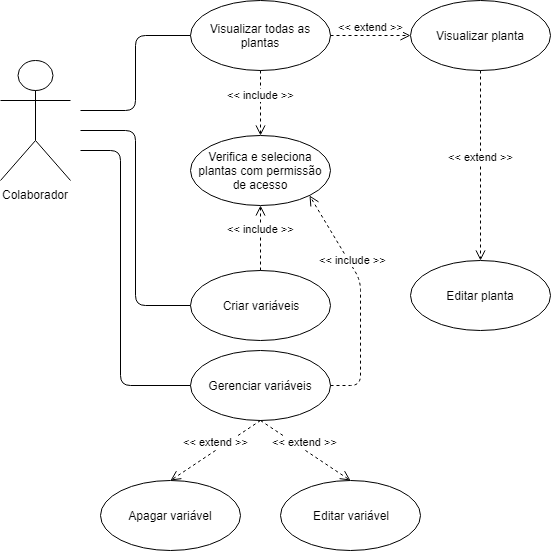

The diagram above was exported from draw.io. Its source (the exported page's mxGraphModel, read from the mxfile embedded in the PNG):
<mxGraphModel dx="840" dy="451" grid="1" gridSize="10" guides="1" tooltips="1" connect="1" arrows="1" fold="1" page="1" pageScale="1" pageWidth="827" pageHeight="1169" math="0" shadow="0">
  <root>
    <mxCell id="0" />
    <mxCell id="1" parent="0" />
    <mxCell id="2" value="Visualizar todas as plantas" style="ellipse;whiteSpace=wrap;html=1;" vertex="1" parent="1">
      <mxGeometry x="300" y="100" width="140" height="70" as="geometry" />
    </mxCell>
    <mxCell id="3" value="Verifica e seleciona plantas com permissão de acesso" style="ellipse;whiteSpace=wrap;html=1;" vertex="1" parent="1">
      <mxGeometry x="300" y="235" width="140" height="70" as="geometry" />
    </mxCell>
    <mxCell id="4" value="&amp;lt;&amp;lt; include &amp;gt;&amp;gt;" style="html=1;verticalAlign=bottom;endArrow=open;dashed=1;endSize=8;exitX=0.5;exitY=1;exitDx=0;exitDy=0;entryX=0.5;entryY=0;entryDx=0;entryDy=0;" edge="1" source="2" target="3" parent="1">
      <mxGeometry relative="1" as="geometry">
        <mxPoint x="250" y="330" as="sourcePoint" />
        <mxPoint x="170" y="330" as="targetPoint" />
      </mxGeometry>
    </mxCell>
    <mxCell id="5" value="Visualizar planta" style="ellipse;whiteSpace=wrap;html=1;" vertex="1" parent="1">
      <mxGeometry x="520" y="100" width="140" height="70" as="geometry" />
    </mxCell>
    <mxCell id="6" value="&amp;lt;&amp;lt; extend &amp;gt;&amp;gt;" style="html=1;verticalAlign=bottom;endArrow=open;dashed=1;endSize=8;exitX=1;exitY=0.5;exitDx=0;exitDy=0;entryX=0;entryY=0.5;entryDx=0;entryDy=0;" edge="1" source="2" target="5" parent="1">
      <mxGeometry relative="1" as="geometry">
        <mxPoint x="590" y="270" as="sourcePoint" />
        <mxPoint x="510" y="270" as="targetPoint" />
      </mxGeometry>
    </mxCell>
    <mxCell id="7" value="Editar planta" style="ellipse;whiteSpace=wrap;html=1;" vertex="1" parent="1">
      <mxGeometry x="520" y="360" width="140" height="70" as="geometry" />
    </mxCell>
    <mxCell id="8" value="&amp;lt;&amp;lt; extend &amp;gt;&amp;gt;" style="html=1;verticalAlign=bottom;endArrow=open;dashed=1;endSize=8;exitX=0.5;exitY=1;exitDx=0;exitDy=0;entryX=0.5;entryY=0;entryDx=0;entryDy=0;" edge="1" source="5" target="7" parent="1">
      <mxGeometry relative="1" as="geometry">
        <mxPoint x="460" y="250" as="sourcePoint" />
        <mxPoint x="540" y="250" as="targetPoint" />
      </mxGeometry>
    </mxCell>
    <mxCell id="9" value="Criar variáveis" style="ellipse;whiteSpace=wrap;html=1;" vertex="1" parent="1">
      <mxGeometry x="300" y="370" width="140" height="70" as="geometry" />
    </mxCell>
    <mxCell id="10" value="Gerenciar variáveis" style="ellipse;whiteSpace=wrap;html=1;" vertex="1" parent="1">
      <mxGeometry x="300" y="450" width="140" height="70" as="geometry" />
    </mxCell>
    <mxCell id="11" value="&amp;lt;&amp;lt; include &amp;gt;&amp;gt;" style="html=1;verticalAlign=bottom;endArrow=open;dashed=1;endSize=8;exitX=0.5;exitY=0;exitDx=0;exitDy=0;entryX=0.5;entryY=1;entryDx=0;entryDy=0;" edge="1" source="9" target="3" parent="1">
      <mxGeometry relative="1" as="geometry">
        <mxPoint x="380" y="180" as="sourcePoint" />
        <mxPoint x="330" y="330" as="targetPoint" />
      </mxGeometry>
    </mxCell>
    <mxCell id="12" value="&amp;lt;&amp;lt; include &amp;gt;&amp;gt;" style="html=1;verticalAlign=bottom;endArrow=open;dashed=1;endSize=8;exitX=1;exitY=0.5;exitDx=0;exitDy=0;entryX=1;entryY=1;entryDx=0;entryDy=0;" edge="1" source="10" target="3" parent="1">
      <mxGeometry x="0.2704" relative="1" as="geometry">
        <mxPoint x="280" y="370" as="sourcePoint" />
        <mxPoint x="331" y="305" as="targetPoint" />
        <Array as="points">
          <mxPoint x="470" y="485" />
          <mxPoint x="470" y="380" />
        </Array>
        <mxPoint as="offset" />
      </mxGeometry>
    </mxCell>
    <mxCell id="13" value="Colaborador" style="shape=umlActor;verticalLabelPosition=bottom;labelBackgroundColor=#ffffff;verticalAlign=top;html=1;" vertex="1" parent="1">
      <mxGeometry x="110" y="160" width="70" height="120" as="geometry" />
    </mxCell>
    <mxCell id="14" value="" style="endArrow=none;html=1;edgeStyle=orthogonalEdgeStyle;entryX=0;entryY=0.5;entryDx=0;entryDy=0;" edge="1" target="2" parent="1">
      <mxGeometry relative="1" as="geometry">
        <mxPoint x="190" y="210" as="sourcePoint" />
        <mxPoint x="330" y="390" as="targetPoint" />
      </mxGeometry>
    </mxCell>
    <mxCell id="15" value="" style="endArrow=none;html=1;edgeStyle=orthogonalEdgeStyle;entryX=0;entryY=0.5;entryDx=0;entryDy=0;" edge="1" target="9" parent="1">
      <mxGeometry relative="1" as="geometry">
        <mxPoint x="190" y="230" as="sourcePoint" />
        <mxPoint x="270" y="390" as="targetPoint" />
      </mxGeometry>
    </mxCell>
    <mxCell id="16" value="" style="endArrow=none;html=1;edgeStyle=orthogonalEdgeStyle;entryX=0;entryY=0.5;entryDx=0;entryDy=0;" edge="1" target="10" parent="1">
      <mxGeometry relative="1" as="geometry">
        <mxPoint x="190" y="250" as="sourcePoint" />
        <mxPoint x="330" y="500" as="targetPoint" />
        <Array as="points">
          <mxPoint x="230" y="250" />
          <mxPoint x="230" y="485" />
        </Array>
      </mxGeometry>
    </mxCell>
    <mxCell id="17" value="Editar variável" style="ellipse;whiteSpace=wrap;html=1;" vertex="1" parent="1">
      <mxGeometry x="390" y="580" width="140" height="70" as="geometry" />
    </mxCell>
    <mxCell id="18" value="Apagar variável" style="ellipse;whiteSpace=wrap;html=1;" vertex="1" parent="1">
      <mxGeometry x="210" y="580" width="140" height="70" as="geometry" />
    </mxCell>
    <mxCell id="19" value="&amp;lt;&amp;lt; extend &amp;gt;&amp;gt;" style="html=1;verticalAlign=bottom;endArrow=open;dashed=1;endSize=8;entryX=0.5;entryY=0;entryDx=0;entryDy=0;" edge="1" target="17" parent="1">
      <mxGeometry relative="1" as="geometry">
        <mxPoint x="370" y="520" as="sourcePoint" />
        <mxPoint x="230" y="590" as="targetPoint" />
      </mxGeometry>
    </mxCell>
    <mxCell id="20" value="&amp;lt;&amp;lt; extend &amp;gt;&amp;gt;" style="html=1;verticalAlign=bottom;endArrow=open;dashed=1;endSize=8;exitX=0.5;exitY=1;exitDx=0;exitDy=0;entryX=0.5;entryY=0;entryDx=0;entryDy=0;" edge="1" source="10" target="18" parent="1">
      <mxGeometry relative="1" as="geometry">
        <mxPoint x="380" y="650" as="sourcePoint" />
        <mxPoint x="300" y="650" as="targetPoint" />
      </mxGeometry>
    </mxCell>
  </root>
</mxGraphModel>